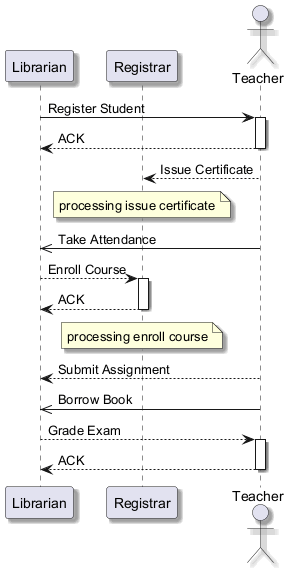

The diagram above was rendered by PlantUML. Its source (embedded in the PNG):
@startuml
skinparam backgroundColor #FFFFFF
skinparam classBackgroundColor #F3E5F5
skinparam classBorderColor #6A1B9A
skinparam shadowing true
participant "Librarian" as L
participant "Registrar" as R
actor "Teacher" as T
L -> T : Register Student
activate T
T --> L : ACK
deactivate T
T --> R : Issue Certificate
note over R : processing issue certificate
T ->> L : Take Attendance
L --> R : Enroll Course
activate R
R --> L : ACK
deactivate R
note over R : processing enroll course
T --> L : Submit Assignment
T ->> L : Borrow Book
L --> T : Grade Exam
activate T
T --> L : ACK
deactivate T
@enduml